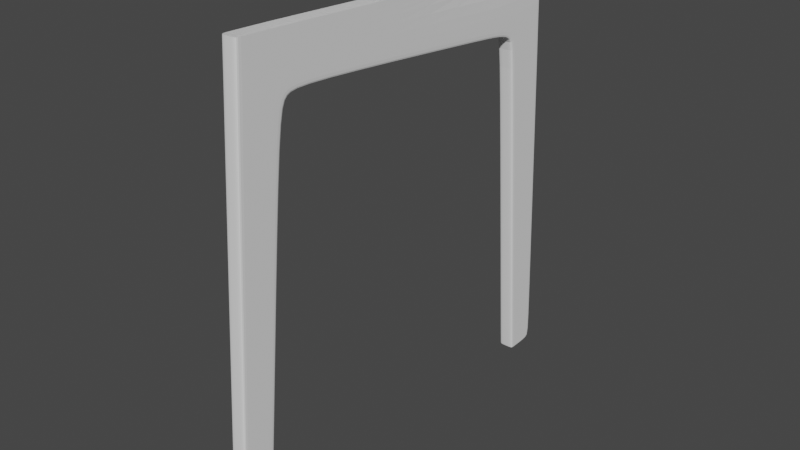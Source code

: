# Source: Chair.blend  (saved by Blender 2.82.7; exported with 4.5.12 LTS)
import bpy
from mathutils import Matrix  # noqa: F401  (used for matrix-valued properties, if any)

bpy.ops.wm.read_factory_settings(use_empty=True)
scene = bpy.context.scene
scene.name = 'Scene'

# ---- collections
col_collection = bpy.data.collections.new('Collection'); scene.collection.children.link(col_collection)

# ---- world
world_world = bpy.data.worlds.new('World'); scene.world = world_world
world_world.use_nodes = True; world_world.node_tree.nodes.clear()
_N = world_world.node_tree.nodes; _L = world_world.node_tree.links
n0 = _N.new('ShaderNodeOutputWorld'); n0.name = 'World Output'; n0.location = (300, 300)
n1 = _N.new('ShaderNodeBackground'); n1.name = 'Background'; n1.location = (10, 300)
n1.inputs[0].default_value = (0.05088, 0.05088, 0.05088, 1.0)
_L.new(n1.outputs[0], n0.inputs[0])
n0.is_active_output = True
world_world.color = (0.05088, 0.05088, 0.05088)
world_world.use_sun_shadow = False
world_world.sun_shadow_jitter_overblur = 0.0

# ---- meshes
me_cube_001 = bpy.data.meshes.new('Cube.001')
me_cube_001.from_pydata([(-0.464, 1.395, -8.46), (-0.464, 3.668, 17.78), (-0.464, 3.935, -8.563), (-0.464, 5.565, 17.8), (-0.464, 2.758, 6.641), (-0.464, -15.49, -4.078), (-0.464, -15.68, -7.202), (0.0, -15.68, -7.202), (-0.464, 1.157, -5.278), (-0.464, 4.873, 6.609), (-0.464, -15.49, -3.918), (-0.464, -11.91, -7.765), (-0.464, -16.42, -3.671), (-0.464, -12.69, -4.207), (-0.464, 2.646, 6.643), (-0.464, -0.05223, -8.387), (-0.464, 0.199, -5.499), (-0.464, -16.17, -7.707), (-0.464, 1.624, -4.496), (-0.464, 4.181, -4.584), (-0.464, -18.16, 17.32), (0.0, -16.17, -7.707), (-0.464, 3.763, 17.78), (0.0, -12.89, -7.195), (0.0, 3.96, -8.148), (-0.464, 3.733, -8.555), (-0.464, 3.88, -5.823), (-0.464, 1.382, -7.998), (-0.464, 1.753, -4.5), (-0.464, 4.102, -5.855), (-0.464, 3.755, -8.136), (-0.464, -0.01548, -7.965), (-0.464, 3.988, -4.578), (-0.464, -12.89, -7.195), (-0.464, 5.422, 17.8), (-0.464, 3.96, -8.148), (-0.464, -12.7, -4.367), (0.0, 5.555, 17.64), (-0.464, 0.1875, -5.632), (-0.464, 1.309, -5.446), (0.0, 3.653, 17.62), (-0.464, 4.705, 6.611), (-0.464, 5.555, 17.64), (-7.593e-11, 3.935, -8.563), (-7.593e-11, 5.565, 17.8), (-7.593e-11, 3.668, 17.78), (-7.593e-11, 1.157, -5.278), (0.0, -11.91, -7.765), (-7.593e-11, 4.873, 6.609), (-7.593e-11, 2.646, 6.643), (-7.593e-11, 0.199, -5.499), (-0.464, 3.749, 17.62), (-7.593e-11, 1.624, -4.496), (-7.593e-11, 4.181, -4.584), (-7.593e-11, 3.763, 17.78), (-7.593e-11, 5.422, 17.8), (-0.464, 3.653, 17.62), (-0.464, 5.411, 17.64), (-7.593e-11, 4.102, -5.855), (0.0, -12.69, -4.207), (0.0, -15.49, -3.918), (-0.464, -16.28, -3.59), (0.0, -16.28, -3.59), (-0.464, -16.67, -3.007), (-0.464, -18.07, 17.8), (-0.464, -18.22, 17.8), (0.0, -18.22, 17.8), (-0.464, -16.52, -2.963), (-0.464, -18.22, 17.8), (0.0, -16.52, -2.963), (-0.464, -19.03, -3.896), (-0.464, -18.89, -7.849), (-0.464, -18.89, -7.849), (0.0, -18.89, -7.849), (0.0, -18.89, -7.849), (-0.464, -19.03, -3.896), (0.0, -19.03, -3.896), (-0.464, -19.08, -3.299), (-0.464, -19.08, -3.299), (0.0, -19.08, -3.299), (-0.464, -18.01, 17.32), (0.0, -18.01, 17.32), (-0.464, -19.97, 17.32), (-0.464, -19.97, 17.32), (0.0, -19.97, 17.32), (-0.464, -18.07, 17.8), (0.0, -18.07, 17.8), (0.0, -18.07, 17.8), (-0.464, -19.97, 17.8), (-0.464, -19.97, 17.8), (0.0, -19.97, 17.8)], [], [(57, 34, 3, 42), (40, 45, 1, 56), (54, 22, 1, 45), (52, 49, 14, 18), (28, 4, 41, 32), (38, 31, 33, 36), (31, 15, 11, 33), (50, 16, 13, 59), (69, 67, 80, 81), (18, 14, 4, 28), (63, 77, 82, 20), (51, 22, 34, 57), (39, 28, 32, 26), (46, 8, 16, 50), (27, 0, 15, 31), (39, 27, 31, 38), (46, 52, 18, 8), (17, 21, 74, 71), (61, 12, 63, 67), (26, 32, 19, 29), (8, 18, 28, 39), (25, 30, 35, 2), (12, 17, 71, 70), (44, 3, 34, 55), (55, 34, 22, 54), (2, 35, 24, 43), (56, 1, 22, 51), (0, 27, 30, 25), (8, 39, 38, 16), (47, 23, 33, 11), (59, 13, 10, 60), (13, 36, 5, 10), (16, 38, 36, 13), (30, 26, 29, 35), (27, 39, 26, 30), (6, 7, 21, 17), (32, 41, 9, 19), (19, 9, 48, 53), (35, 29, 58, 24), (33, 23, 7, 6), (9, 42, 37, 48), (49, 40, 56, 14), (41, 57, 42, 9), (29, 19, 53, 58), (62, 61, 67, 69), (4, 51, 57, 41), (10, 5, 12, 61), (36, 33, 6, 5), (60, 10, 61, 62), (14, 56, 51, 4), (5, 6, 17, 12), (42, 3, 44, 37), (77, 78, 83, 82), (67, 63, 20, 80), (78, 79, 84, 83), (63, 12, 70, 77), (73, 76, 75, 72), (71, 74, 73, 72), (70, 71, 72, 75), (75, 76, 79, 78), (70, 75, 78, 77), (81, 80, 85, 87), (20, 82, 88, 68), (82, 83, 89, 88), (80, 20, 68, 85), (83, 84, 90, 89), (66, 65, 89, 90), (65, 68, 88, 89), (87, 85, 64, 86), (66, 86, 64, 65), (85, 68, 65, 64)])
_uv = me_cube_001.uv_layers.new(name='UVMap')
_uv.uv.foreach_set('vector', [0.6235, 0.2311, 0.625, 0.2311, 0.625, 0.25, 0.6235, 0.25, 0.6235, 0.875, 0.625, 0.875, 0.625, 1.0, 0.6235, 1.0, 0.75, 0.7374, 0.875, 0.7374, 0.875, 0.75, 0.75, 0.75, 0.4127, 0.875, 0.5189, 0.875, 0.5189, 1.0, 0.4127, 1.0, 0.4127, 0.01256, 0.5189, 0.01256, 0.5189, 0.2311, 0.4127, 0.2311, 0.4007, 0.0, 0.3789, 0.0, 0.3789, 0.0, 0.4007, 0.0, 0.3789, 0.0, 0.375, 0.0, 0.375, 0.0, 0.3789, 0.0, 0.4019, 0.875, 0.4019, 1.0, 0.4019, 1.0, 0.4019, 0.875, 0.4019, 0.875, 0.4019, 1.0, 0.4019, 1.0, 0.4019, 0.875, 0.4127, 0.0, 0.5189, 0.0, 0.5189, 0.01256, 0.4127, 0.01256, 0.4007, 0.0, 0.4007, 0.0, 0.4007, 0.0, 0.4007, 0.0, 0.6235, 0.01256, 0.625, 0.01256, 0.625, 0.2311, 0.6235, 0.2311, 0.4007, 0.01256, 0.4127, 0.01256, 0.4127, 0.2311, 0.4007, 0.2311, 0.4019, 0.875, 0.4019, 1.0, 0.4019, 1.0, 0.4019, 0.875, 0.3789, 0.01256, 0.375, 0.01256, 0.375, 0.0, 0.3789, 0.0, 0.4007, 0.01256, 0.3789, 0.01256, 0.3789, 0.0, 0.4007, 0.0, 0.4019, 0.875, 0.4127, 0.875, 0.4127, 1.0, 0.4019, 1.0, 0.3789, 1.0, 0.3789, 0.875, 0.3789, 0.875, 0.3789, 1.0, 0.4019, 0.0, 0.4007, 0.0, 0.4007, 0.0, 0.4019, 0.0, 0.4007, 0.2311, 0.4127, 0.2311, 0.4127, 0.25, 0.4007, 0.25, 0.4019, 0.0, 0.4127, 0.0, 0.4127, 0.01256, 0.4007, 0.01256, 0.375, 0.2311, 0.3789, 0.2311, 0.3789, 0.25, 0.375, 0.25, 0.4007, 0.0, 0.3789, 0.0, 0.3789, 0.0, 0.4007, 0.0, 0.75, 0.5, 0.875, 0.5, 0.875, 0.5189, 0.75, 0.5189, 0.75, 0.5189, 0.875, 0.5189, 0.875, 0.7374, 0.75, 0.7374, 0.375, 0.25, 0.3789, 0.25, 0.3789, 0.375, 0.375, 0.375, 0.6235, 0.0, 0.625, 0.0, 0.625, 0.01256, 0.6235, 0.01256, 0.375, 0.01256, 0.3789, 0.01256, 0.3789, 0.2311, 0.375, 0.2311, 0.4019, 0.0, 0.4007, 0.01256, 0.4007, 0.0, 0.4019, 0.0, 0.375, 0.875, 0.3789, 0.875, 0.3789, 1.0, 0.375, 1.0, 0.4019, 0.875, 0.4019, 1.0, 0.4019, 1.0, 0.4019, 0.875, 0.4019, 0.0, 0.4007, 0.0, 0.4007, 0.0, 0.4019, 0.0, 0.4019, 0.0, 0.4007, 0.0, 0.4007, 0.0, 0.4019, 0.0, 0.3789, 0.2311, 0.4007, 0.2311, 0.4007, 0.25, 0.3789, 0.25, 0.3789, 0.01256, 0.4007, 0.01256, 0.4007, 0.2311, 0.3789, 0.2311, 0.3789, 1.0, 0.3789, 0.875, 0.3789, 0.875, 0.3789, 1.0, 0.4127, 0.2311, 0.5189, 0.2311, 0.5189, 0.25, 0.4127, 0.25, 0.4127, 0.25, 0.5189, 0.25, 0.5189, 0.375, 0.4127, 0.375, 0.3789, 0.25, 0.4007, 0.25, 0.4007, 0.375, 0.3789, 0.375, 0.3789, 1.0, 0.3789, 0.875, 0.3789, 0.875, 0.3789, 1.0, 0.5189, 0.25, 0.6235, 0.25, 0.6235, 0.375, 0.5189, 0.375, 0.5189, 0.875, 0.6235, 0.875, 0.6235, 1.0, 0.5189, 1.0, 0.5189, 0.2311, 0.6235, 0.2311, 0.6235, 0.25, 0.5189, 0.25, 0.4007, 0.25, 0.4127, 0.25, 0.4127, 0.375, 0.4007, 0.375, 0.4019, 0.875, 0.4019, 1.0, 0.4019, 1.0, 0.4019, 0.875, 0.5189, 0.01256, 0.6235, 0.01256, 0.6235, 0.2311, 0.5189, 0.2311, 0.4019, 0.0, 0.4007, 0.0, 0.4007, 0.0, 0.4019, 0.0, 0.4007, 0.0, 0.3789, 0.0, 0.3789, 0.0, 0.4007, 0.0, 0.4019, 0.875, 0.4019, 1.0, 0.4019, 1.0, 0.4019, 0.875, 0.5189, 0.0, 0.6235, 0.0, 0.6235, 0.01256, 0.5189, 0.01256, 0.4007, 0.0, 0.3789, 0.0, 0.3789, 0.0, 0.4007, 0.0, 0.6235, 0.25, 0.625, 0.25, 0.625, 0.375, 0.6235, 0.375, 0.4007, 0.0, 0.4007, 0.0, 0.4007, 0.0, 0.4007, 0.0, 0.4019, 0.0, 0.4007, 0.0, 0.4007, 0.0, 0.4019, 0.0, 0.4007, 1.0, 0.4007, 0.875, 0.4007, 0.875, 0.4007, 1.0, 0.4007, 0.0, 0.4007, 0.0, 0.4007, 0.0, 0.4007, 0.0, 0.3789, 0.875, 0.4007, 0.875, 0.4007, 1.0, 0.3789, 1.0, 0.3789, 1.0, 0.3789, 0.875, 0.3789, 0.875, 0.3789, 1.0, 0.4007, 0.0, 0.3789, 0.0, 0.3789, 0.0, 0.4007, 0.0, 0.4007, 1.0, 0.4007, 0.875, 0.4007, 0.875, 0.4007, 1.0, 0.4007, 0.0, 0.4007, 0.0, 0.4007, 0.0, 0.4007, 0.0, 0.4019, 0.875, 0.4019, 1.0, 0.4019, 1.0, 0.4019, 0.875, 0.4007, 0.0, 0.4007, 0.0, 0.4007, 0.0, 0.4007, 0.0, 0.4007, 0.0, 0.4007, 0.0, 0.4007, 0.0, 0.4007, 0.0, 0.4019, 0.0, 0.4007, 0.0, 0.4007, 0.0, 0.4019, 0.0, 0.4007, 1.0, 0.4007, 0.875, 0.4007, 0.875, 0.4007, 1.0, 0.4007, 0.875, 0.4007, 1.0, 0.4007, 1.0, 0.4007, 0.875, 0.4007, 0.0, 0.4007, 0.0, 0.4007, 0.0, 0.4007, 0.0, 0.4019, 0.875, 0.4019, 1.0, 0.4019, 1.0, 0.4019, 0.875, 0.4007, 0.875, 0.4019, 0.875, 0.4019, 1.0, 0.4007, 1.0, 0.4019, 0.0, 0.4007, 0.0, 0.4007, 0.0, 0.4019, 0.0])
me_cube_001.use_remesh_fix_poles = True
me_cube_001.use_remesh_preserve_attributes = False
me_cube_001.use_mirror_vertex_groups = False
me_cube_001.update()

# ---- objects
ob_empty = bpy.data.objects.new('Empty', None)
ob_empty_001 = bpy.data.objects.new('Empty.001', None)
ob_empty_002 = bpy.data.objects.new('Empty.002', None)
ob_cube = bpy.data.objects.new('Cube', me_cube_001)

# ---- transforms, parenting, visibility, modifiers, constraints
ob_empty.location = (0.0, 0.0, 0.0)
ob_empty.empty_display_type = 'IMAGE'
ob_empty.empty_display_size = 5.0
ob_empty.use_empty_image_alpha = True
ob_empty.color = (1.0, 1.0, 1.0, 0.5)
ob_empty.lineart.crease_threshold = 0.0
ob_empty_001.location = (-1.889, -8.09e-34, 2.033)
ob_empty_001.rotation_euler = (1.571, -0.0, 1.571)
ob_empty_001.empty_display_type = 'IMAGE'
ob_empty_001.empty_display_size = 5.0
ob_empty_001.use_empty_image_alpha = True
ob_empty_001.color = (1.0, 1.0, 1.0, 0.5)
ob_empty_001.lineart.crease_threshold = 0.0
ob_empty_002.location = (-0.005469, 1.647, 2.034)
ob_empty_002.rotation_euler = (1.571, -0.0, -0.0)
ob_empty_002.empty_display_type = 'IMAGE'
ob_empty_002.empty_display_size = 5.0
ob_empty_002.use_empty_image_alpha = True
ob_empty_002.color = (1.0, 1.0, 1.0, 0.5)
ob_empty_002.lineart.crease_threshold = 0.0
ob_cube.location = (1.265, -0.6653, 1.576)
ob_cube.scale = (-0.08854, -0.08854, -0.08854)
ob_cube.lineart.crease_threshold = 0.0
_m = ob_cube.modifiers.new('Mirror', 'MIRROR')
_m.use_clip = True
_m = ob_cube.modifiers.new('Subdivision', 'SUBSURF')
_m.uv_smooth = 'PRESERVE_CORNERS'
_m.show_only_control_edges = False

# ---- collection membership
col_collection.objects.link(ob_empty)
col_collection.objects.link(ob_empty_001)
col_collection.objects.link(ob_empty_002)
col_collection.objects.link(ob_cube)

# ---- scene / render settings (as saved in the file)
scene.frame_start = 1; scene.frame_end = 250; scene.frame_set(1)
scene.render.engine = 'BLENDER_EEVEE_NEXT'
scene.cycles.use_denoising = False
scene.cycles.samples = 128
scene.cycles.sampling_pattern = 'TABULATED_SOBOL'
scene.cycles.use_adaptive_sampling = False
scene.cycles.use_light_tree = False
scene.view_settings.view_transform = 'Filmic'
bpy.context.view_layer.update()

# ---- added for rendering (the .blend has no active camera and no usable light): camera, sun
cam_auto = bpy.data.cameras.new('AutoCamera')
cam_auto.lens = 50.0
cam_auto.sensor_width = 36.0
cam_auto.clip_end = 1000.0
ob_auto_camera = bpy.data.objects.new('AutoCamera', cam_auto)
scene.collection.objects.link(ob_auto_camera)
ob_auto_camera.location = (4.27262, -3.63698, 3.57312)
ob_auto_camera.rotation_euler = (1.09748, -7.21219e-08, 0.694738)
scene.camera = ob_auto_camera
light_auto_sun = bpy.data.lights.new('AutoSun', 'SUN')
light_auto_sun.energy = 3.0
light_auto_sun.angle = 0.0523599
ob_auto_sun = bpy.data.objects.new('AutoSun', light_auto_sun)
scene.collection.objects.link(ob_auto_sun)
ob_auto_sun.rotation_euler = (0.872665, 0.174533, 0.523599)
bpy.context.view_layer.update()
